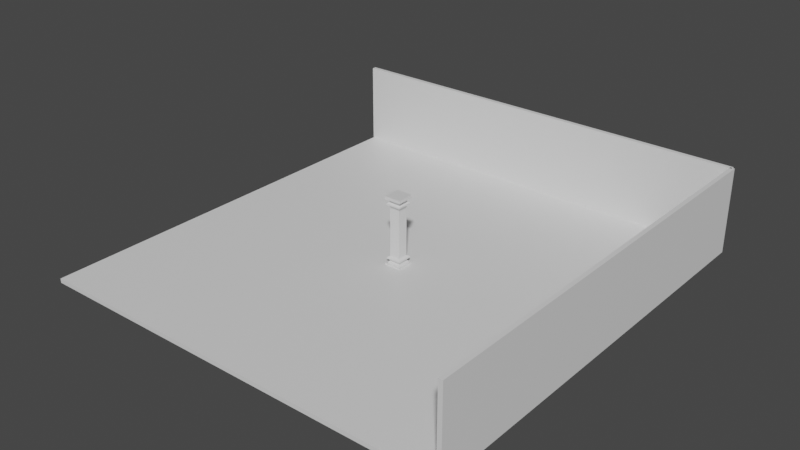 # Source: CornerWithColumn.blend  (saved by Blender 2.81.16; exported with 4.5.12 LTS)
import bpy
from mathutils import Matrix  # noqa: F401  (used for matrix-valued properties, if any)

bpy.ops.wm.read_factory_settings(use_empty=True)
scene = bpy.context.scene
scene.name = 'Scene'

# ---- collections
col_collection = bpy.data.collections.new('Collection'); scene.collection.children.link(col_collection)

# ---- materials (node trees are filled in below, after node groups)
mat_notfloormaterial = bpy.data.materials.new('NotFloorMaterial')
mat_notfloormaterial.alpha_threshold = 0.0
mat_notfloormaterial.use_transparent_shadow = False
mat_notfloormaterial.line_color = (0.0, 0.0, 0.0, 1.0)
mat_floormaterial = bpy.data.materials.new('FloorMaterial')
mat_floormaterial.use_transparent_shadow = False
mat_columnmaterial = bpy.data.materials.new('ColumnMaterial')
mat_columnmaterial.alpha_threshold = 0.0
mat_columnmaterial.use_transparent_shadow = False
mat_columnmaterial.line_color = (0.0, 0.0, 0.0, 1.0)
mat_material = bpy.data.materials.new('Material')
mat_material.use_transparent_shadow = False

# ---- material node trees
mat_notfloormaterial.use_nodes = True; mat_notfloormaterial.node_tree.nodes.clear()
_N = mat_notfloormaterial.node_tree.nodes; _L = mat_notfloormaterial.node_tree.links
n0 = _N.new('ShaderNodeOutputMaterial'); n0.name = 'Material Output'; n0.location = (300, 300)
n1 = _N.new('ShaderNodeBsdfPrincipled'); n1.name = 'Principled BSDF'; n1.location = (10, 300)
n1.distribution = 'GGX'
n1.subsurface_method = 'BURLEY'
n1.inputs[2].default_value = 0.4
n1.inputs[3].default_value = 1.45
n1.inputs[27].default_value = (0.0, 0.0, 0.0, 1.0)
n1.inputs[28].default_value = 1.0
_L.new(n1.outputs[0], n0.inputs[0])
n0.is_active_output = True
mat_floormaterial.use_nodes = True; mat_floormaterial.node_tree.nodes.clear()
_N = mat_floormaterial.node_tree.nodes; _L = mat_floormaterial.node_tree.links
n0 = _N.new('ShaderNodeOutputMaterial'); n0.name = 'Material Output'; n0.location = (300, 300)
n1 = _N.new('ShaderNodeBsdfPrincipled'); n1.name = 'Principled BSDF'; n1.location = (10, 300)
n1.distribution = 'GGX'
n1.subsurface_method = 'BURLEY'
n1.inputs[3].default_value = 1.45
n1.inputs[27].default_value = (0.0, 0.0, 0.0, 1.0)
n1.inputs[28].default_value = 1.0
_L.new(n1.outputs[0], n0.inputs[0])
n0.is_active_output = True
mat_columnmaterial.use_nodes = True; mat_columnmaterial.node_tree.nodes.clear()
_N = mat_columnmaterial.node_tree.nodes; _L = mat_columnmaterial.node_tree.links
n0 = _N.new('ShaderNodeOutputMaterial'); n0.name = 'Material Output'; n0.location = (300, 300)
n1 = _N.new('ShaderNodeBsdfPrincipled'); n1.name = 'Principled BSDF'; n1.location = (10, 300)
n1.distribution = 'GGX'
n1.subsurface_method = 'BURLEY'
n1.inputs[2].default_value = 0.4
n1.inputs[3].default_value = 1.45
n1.inputs[27].default_value = (0.0, 0.0, 0.0, 1.0)
n1.inputs[28].default_value = 1.0
_L.new(n1.outputs[0], n0.inputs[0])
n0.is_active_output = True
mat_material.use_nodes = True; mat_material.node_tree.nodes.clear()
_N = mat_material.node_tree.nodes; _L = mat_material.node_tree.links
n0 = _N.new('ShaderNodeOutputMaterial'); n0.name = 'Material Output'; n0.location = (300, 300)
n1 = _N.new('ShaderNodeBsdfPrincipled'); n1.name = 'Principled BSDF'; n1.location = (10, 300)
n1.distribution = 'GGX'
n1.subsurface_method = 'BURLEY'
n1.inputs[3].default_value = 1.45
n1.inputs[27].default_value = (0.0, 0.0, 0.0, 1.0)
n1.inputs[28].default_value = 1.0
_L.new(n1.outputs[0], n0.inputs[0])
n0.is_active_output = True

# ---- world
world_world = bpy.data.worlds.new('World'); scene.world = world_world
world_world.use_nodes = True; world_world.node_tree.nodes.clear()
_N = world_world.node_tree.nodes; _L = world_world.node_tree.links
n0 = _N.new('ShaderNodeOutputWorld'); n0.name = 'World Output'; n0.location = (300, 300)
n1 = _N.new('ShaderNodeBackground'); n1.name = 'Background'; n1.location = (10, 300)
n1.inputs[0].default_value = (0.05088, 0.05088, 0.05088, 1.0)
_L.new(n1.outputs[0], n0.inputs[0])
n0.is_active_output = True
world_world.color = (0.05088, 0.05088, 0.05088)
world_world.use_sun_shadow = False
world_world.sun_shadow_jitter_overblur = 0.0

# ---- meshes
me_cube = bpy.data.meshes.new('Cube')
me_cube.from_pydata([(1.0, 1.0, 1.0), (1.0, 1.0, -1.0), (1.0, -1.0, 1.0), (1.0, -1.0, -1.0), (-1.0, 1.0, 1.0), (-1.0, 1.0, -1.0), (-1.0, -1.0, 1.0), (-1.0, -1.0, -1.0)], [], [(0, 4, 6, 2), (3, 2, 6, 7), (7, 6, 4, 5), (5, 1, 3, 7), (1, 0, 2, 3), (5, 4, 0, 1)])
me_cube.polygons.foreach_set('material_index', [1, 0, 0, 0, 0, 0])
_uv = me_cube.uv_layers.new(name='UVMap')
_uv.uv.foreach_set('vector', [9.998e-05, 0.0001003, 0.9999, 9.998e-05, 0.9999, 0.9999, 0.0001001, 0.9999, 0.375, 0.75, 0.625, 0.75, 0.625, 1.0, 0.375, 1.0, 0.375, 0.0, 0.625, 0.0, 0.625, 0.25, 0.375, 0.25, 0.125, 0.5, 0.375, 0.5, 0.375, 0.75, 0.125, 0.75, 0.375, 0.5, 0.625, 0.5, 0.625, 0.75, 0.375, 0.75, 0.375, 0.25, 0.625, 0.25, 0.625, 0.5, 0.375, 0.5])
me_cube.materials.append(mat_notfloormaterial)
me_cube.materials.append(mat_floormaterial)
me_cube.use_remesh_preserve_volume = False
me_cube.use_remesh_preserve_attributes = False
me_cube.use_mirror_vertex_groups = False
me_cube.update()
me_cube_001 = bpy.data.meshes.new('Cube.001')
me_cube_001.from_pydata([(1.583, 1.583, -0.5285), (1.583, 1.583, -1.106), (1.583, -1.583, -0.5285), (1.583, -1.583, -1.106), (-1.583, 1.583, -0.5285), (-1.583, 1.583, -1.106), (-1.583, -1.583, -0.5285), (-1.583, -1.583, -1.106), (1.215, -1.215, -0.5285), (-1.215, -1.215, -0.5285), (1.215, 1.215, -0.5285), (-1.215, 1.215, -0.5285), (1.583, -1.583, -0.5285), (-1.583, -1.583, -0.5285), (1.583, 1.583, -0.5285), (-1.583, 1.583, -0.5285), (1.215, -1.215, -0.3677), (-1.215, -1.215, -0.3677), (1.215, 1.215, -0.3677), (-1.215, 1.215, -0.3677), (1.147, -1.147, -0.2203), (-1.147, -1.147, -0.2203), (1.147, 1.147, -0.2203), (-1.147, 1.147, -0.2203), (1.147, -1.147, -0.2203), (-1.147, -1.147, -0.2203), (1.147, 1.147, -0.2203), (-1.147, 1.147, -0.2203), (1.099, -1.099, -0.2203), (-1.099, -1.099, -0.2203), (1.099, 1.099, -0.2203), (-1.099, 1.099, -0.2203), (1.147, -1.147, -0.2203), (-1.147, -1.147, -0.2203), (1.147, 1.147, -0.2203), (-1.147, 1.147, -0.2203), (1.024, -1.024, -0.1076), (-1.024, -1.024, -0.1076), (1.024, 1.024, -0.1076), (-1.024, 1.024, -0.1076), (1.024, -1.024, 0.05023), (-1.024, -1.024, 0.05023), (1.024, 1.024, 0.05023), (-1.024, 1.024, 0.05023), (1.389, -1.389, 0.2757), (-1.389, -1.389, 0.2757), (1.389, 1.389, 0.2757), (-1.389, 1.389, 0.2757), (1.389, -1.389, 0.5822), (-1.389, -1.389, 0.5822), (1.389, 1.389, 0.5822), (-1.389, 1.389, 0.5822), (0.9719, -0.9719, 0.8539), (-0.9719, -0.9719, 0.8539), (0.9719, 0.9719, 0.8539), (-0.9719, 0.9719, 0.8539), (0.9719, -0.9719, 5.508), (-0.9719, -0.9719, 5.508), (0.9719, 0.9719, 5.508), (-0.9719, 0.9719, 5.508), (1.583, -1.583, 11.54), (1.583, -1.583, 12.12), (1.583, 1.583, 11.54), (1.583, 1.583, 12.12), (-1.583, -1.583, 11.54), (-1.583, -1.583, 12.12), (-1.583, 1.583, 11.54), (-1.583, 1.583, 12.12), (1.215, 1.215, 11.54), (-1.215, 1.215, 11.54), (1.215, -1.215, 11.54), (-1.215, -1.215, 11.54), (1.583, 1.583, 11.54), (-1.583, 1.583, 11.54), (1.583, -1.583, 11.54), (-1.583, -1.583, 11.54), (1.215, 1.215, 11.38), (-1.215, 1.215, 11.38), (1.215, -1.215, 11.38), (-1.215, -1.215, 11.38), (1.147, 1.147, 11.24), (-1.147, 1.147, 11.24), (1.147, -1.147, 11.24), (-1.147, -1.147, 11.24), (1.147, 1.147, 11.24), (-1.147, 1.147, 11.24), (1.147, -1.147, 11.24), (-1.147, -1.147, 11.24), (1.099, 1.099, 11.24), (-1.099, 1.099, 11.24), (1.099, -1.099, 11.24), (-1.099, -1.099, 11.24), (1.147, 1.147, 11.24), (-1.147, 1.147, 11.24), (1.147, -1.147, 11.24), (-1.147, -1.147, 11.24), (1.024, 1.024, 11.12), (-1.024, 1.024, 11.12), (1.024, -1.024, 11.12), (-1.024, -1.024, 11.12), (1.024, 1.024, 10.97), (-1.024, 1.024, 10.97), (1.024, -1.024, 10.97), (-1.024, -1.024, 10.97), (1.389, 1.389, 10.74), (-1.389, 1.389, 10.74), (1.389, -1.389, 10.74), (-1.389, -1.389, 10.74), (1.389, 1.389, 10.43), (-1.389, 1.389, 10.43), (1.389, -1.389, 10.43), (-1.389, -1.389, 10.43), (0.9719, 0.9719, 10.16), (-0.9719, 0.9719, 10.16), (0.9719, -0.9719, 10.16), (-0.9719, -0.9719, 10.16), (0.9719, 0.9719, 5.508), (-0.9719, 0.9719, 5.508), (0.9719, -0.9719, 5.508), (-0.9719, -0.9719, 5.508)], [], [(0, 4, 15, 14), (3, 2, 6, 7), (7, 6, 4, 5), (5, 1, 3, 7), (1, 0, 2, 3), (5, 4, 0, 1), (11, 9, 17, 19), (6, 2, 12, 13), (4, 6, 13, 15), (2, 0, 14, 12), (8, 9, 13, 12), (10, 8, 12, 14), (9, 11, 15, 13), (11, 10, 14, 15), (17, 16, 20, 21), (9, 8, 16, 17), (10, 11, 19, 18), (8, 10, 18, 16), (22, 23, 27, 26), (18, 19, 23, 22), (16, 18, 22, 20), (19, 17, 21, 23), (27, 25, 33, 35), (20, 22, 26, 24), (23, 21, 25, 27), (21, 20, 24, 25), (28, 30, 38, 36), (25, 24, 32, 33), (26, 27, 35, 34), (24, 26, 34, 32), (28, 29, 33, 32), (30, 28, 32, 34), (29, 31, 35, 33), (31, 30, 34, 35), (39, 37, 41, 43), (31, 29, 37, 39), (29, 28, 36, 37), (30, 31, 39, 38), (42, 43, 47, 46), (37, 36, 40, 41), (38, 39, 43, 42), (36, 38, 42, 40), (47, 45, 49, 51), (40, 42, 46, 44), (43, 41, 45, 47), (41, 40, 44, 45), (51, 49, 53, 55), (45, 44, 48, 49), (46, 47, 51, 50), (44, 46, 50, 48), (54, 55, 59, 58), (49, 48, 52, 53), (50, 51, 55, 54), (48, 50, 54, 52), (58, 59, 57, 56), (52, 54, 58, 56), (55, 53, 57, 59), (53, 52, 56, 57), (60, 64, 75, 74), (63, 62, 66, 67), (67, 66, 64, 65), (65, 61, 63, 67), (61, 60, 62, 63), (65, 64, 60, 61), (71, 69, 77, 79), (66, 62, 72, 73), (64, 66, 73, 75), (62, 60, 74, 72), (68, 69, 73, 72), (70, 68, 72, 74), (69, 71, 75, 73), (71, 70, 74, 75), (77, 76, 80, 81), (69, 68, 76, 77), (70, 71, 79, 78), (68, 70, 78, 76), (82, 83, 87, 86), (78, 79, 83, 82), (76, 78, 82, 80), (79, 77, 81, 83), (87, 85, 93, 95), (80, 82, 86, 84), (83, 81, 85, 87), (81, 80, 84, 85), (88, 90, 98, 96), (85, 84, 92, 93), (86, 87, 95, 94), (84, 86, 94, 92), (88, 89, 93, 92), (90, 88, 92, 94), (89, 91, 95, 93), (91, 90, 94, 95), (99, 97, 101, 103), (91, 89, 97, 99), (89, 88, 96, 97), (90, 91, 99, 98), (102, 103, 107, 106), (97, 96, 100, 101), (98, 99, 103, 102), (96, 98, 102, 100), (107, 105, 109, 111), (100, 102, 106, 104), (103, 101, 105, 107), (101, 100, 104, 105), (111, 109, 113, 115), (105, 104, 108, 109), (106, 107, 111, 110), (104, 106, 110, 108), (114, 115, 119, 118), (109, 108, 112, 113), (110, 111, 115, 114), (108, 110, 114, 112), (118, 119, 117, 116), (112, 114, 118, 116), (115, 113, 117, 119), (113, 112, 116, 117)])
_uv = me_cube_001.uv_layers.new(name='UVMap')
_uv.uv.foreach_set('vector', [0.6551, 0.3922, 0.3096, 0.3922, 0.3096, 0.3861, 0.6551, 0.3861, 0.3386, 0.9128, 0.3386, 0.8439, 0.7162, 0.8439, 0.7162, 0.9128, 0.4549, 0.6479, 0.393, 0.6479, 0.393, 0.3087, 0.4549, 0.3087, 0.9999, 0.9999, 0.0001001, 0.9999, 9.998e-05, 0.0001001, 0.9999, 9.998e-05, 0.9279, 0.3461, 0.9998, 0.3461, 0.9998, 0.7401, 0.9279, 0.7401, 0.3096, 0.4552, 0.3096, 0.3922, 0.6551, 0.3922, 0.6551, 0.4552, 0.3476, 0.3482, 0.3476, 0.6085, 0.3304, 0.6085, 0.3304, 0.3482, 0.7162, 0.8439, 0.3386, 0.8439, 0.3386, 0.8373, 0.7162, 0.8373, 0.393, 0.3087, 0.393, 0.6479, 0.3871, 0.6479, 0.3871, 0.3087, 0.06888, 0.4345, 0.06635, 0.07162, 0.07408, 0.07835, 0.07561, 0.4268, 0.3826, 0.7934, 0.6723, 0.7934, 0.7162, 0.8373, 0.3386, 0.8373, 0.8095, 0.6942, 0.8095, 0.3919, 0.8554, 0.3461, 0.8554, 0.7401, 0.3476, 0.6085, 0.3476, 0.3482, 0.3871, 0.3087, 0.3871, 0.6479, 0.3498, 0.3459, 0.6149, 0.3459, 0.6551, 0.3861, 0.3096, 0.3861, 0.6723, 0.7742, 0.3826, 0.7742, 0.3907, 0.7549, 0.6642, 0.7549, 0.6723, 0.7934, 0.3826, 0.7934, 0.3826, 0.7742, 0.6723, 0.7742, 0.6149, 0.3459, 0.3498, 0.3459, 0.3498, 0.3284, 0.6149, 0.3284, 0.8095, 0.3919, 0.8095, 0.6942, 0.7895, 0.6942, 0.7895, 0.3919, 0.1409, 0.1475, 0.3557, 0.1427, 0.3523, 0.1463, 0.1445, 0.1509, 0.6149, 0.3284, 0.3498, 0.3284, 0.3572, 0.3107, 0.6075, 0.3107, 0.7895, 0.3919, 0.7895, 0.6942, 0.7693, 0.6858, 0.7693, 0.4004, 0.3304, 0.3482, 0.3304, 0.6085, 0.313, 0.6012, 0.313, 0.3554, 0.3523, 0.1463, 0.3548, 0.3546, 0.3504, 0.3508, 0.3484, 0.1509, 0.1448, 0.3604, 0.1409, 0.1475, 0.1445, 0.1509, 0.1481, 0.3569, 0.313, 0.3554, 0.313, 0.6012, 0.3087, 0.6012, 0.3087, 0.3554, 0.3584, 0.3579, 0.1448, 0.3604, 0.1481, 0.3569, 0.3548, 0.3546, 0.00618, 0.3097, 0.00618, 0.03625, 0.02298, 0.04551, 0.02298, 0.3004, 0.02959, 0.000172, 0.3089, 0.0001726, 0.3089, 0.005047, 0.02959, 0.005046, 0.02704, 0.0001401, 0.2824, 0.0001406, 0.2824, 0.004597, 0.02704, 0.004597, 0.1481, 0.3569, 0.1445, 0.1509, 0.1489, 0.1547, 0.1519, 0.3525, 0.303, 0.01093, 0.03548, 0.01093, 0.02959, 0.005046, 0.3089, 0.005047, 0.00618, 0.03625, 0.00618, 0.3097, 0.0001664, 0.3157, 0.0001669, 0.03024, 0.2762, 0.005517, 0.03234, 0.005517, 0.02697, 0.0001528, 0.2816, 0.0001533, 0.277, 0.009976, 0.03242, 0.009977, 0.02704, 0.004597, 0.2824, 0.004597, 0.04059, 0.02051, 0.268, 0.02051, 0.268, 0.03802, 0.04059, 0.03802, 0.03234, 0.005517, 0.2762, 0.005517, 0.268, 0.02051, 0.04059, 0.02051, 0.03548, 0.01093, 0.303, 0.01093, 0.2939, 0.02737, 0.04453, 0.02737, 0.03242, 0.009977, 0.277, 0.009976, 0.2687, 0.02501, 0.0407, 0.02501, 0.0407, 0.04258, 0.2687, 0.04258, 0.3093, 0.09027, 0.0001401, 0.09027, 0.04453, 0.02737, 0.2939, 0.02737, 0.2939, 0.04658, 0.04453, 0.04658, 0.0407, 0.02501, 0.2687, 0.02501, 0.2687, 0.04258, 0.0407, 0.04258, 0.02298, 0.3004, 0.02298, 0.04551, 0.04262, 0.04551, 0.04262, 0.3004, 0.0001528, 0.08558, 0.3084, 0.08558, 0.3084, 0.1196, 0.0001528, 0.1196, 0.04262, 0.3004, 0.04262, 0.04551, 0.09593, 0.0001664, 0.09593, 0.3457, 0.04059, 0.03802, 0.268, 0.03802, 0.3084, 0.08558, 0.0001528, 0.08558, 0.04453, 0.04658, 0.2939, 0.04658, 0.3383, 0.09875, 0.000172, 0.09875, 0.0001528, 0.1196, 0.3084, 0.1196, 0.2621, 0.1748, 0.04641, 0.1748, 0.000172, 0.09875, 0.3383, 0.09875, 0.3383, 0.1361, 0.000172, 0.1361, 0.0001401, 0.09027, 0.3093, 0.09027, 0.3093, 0.1244, 0.0001401, 0.1244, 0.09593, 0.3457, 0.09593, 0.0001664, 0.1341, 0.0001664, 0.1341, 0.3457, 0.04654, 0.1798, 0.2629, 0.1798, 0.2629, 0.6978, 0.04654, 0.6978, 0.000172, 0.1361, 0.3383, 0.1361, 0.2876, 0.1966, 0.05092, 0.1966, 0.0001401, 0.1244, 0.3093, 0.1244, 0.2629, 0.1798, 0.04654, 0.1798, 0.1341, 0.3457, 0.1341, 0.0001664, 0.196, 0.05203, 0.196, 0.2939, 0.2876, 0.9998, 0.05092, 0.9998, 0.05092, 0.7632, 0.2876, 0.7632, 0.196, 0.2939, 0.196, 0.05203, 0.775, 0.05203, 0.775, 0.2939, 0.04641, 0.1748, 0.2621, 0.1748, 0.2621, 0.6913, 0.04641, 0.6913, 0.05092, 0.1966, 0.2876, 0.1966, 0.2876, 0.7632, 0.05092, 0.7632, 0.9334, 0.06766, 0.9334, 0.4318, 0.9257, 0.4251, 0.9266, 0.07536, 0.3096, 0.5201, 0.3096, 0.4555, 0.6633, 0.4555, 0.6633, 0.5201, 0.5988, 0.6602, 0.5347, 0.6602, 0.5347, 0.3087, 0.5988, 0.3087, 9.998e-05, 9.998e-05, 0.9999, 0.0001003, 0.9999, 0.9999, 9.998e-05, 0.9999, 0.9276, 0.7401, 0.8557, 0.7401, 0.8557, 0.3461, 0.9276, 0.3461, 0.7252, 0.9132, 0.7252, 0.9837, 0.3386, 0.9837, 0.3386, 0.9132, 0.4945, 0.3486, 0.4945, 0.6117, 0.4771, 0.6117, 0.4771, 0.3486, 0.5697, 0.4334, 0.5669, 0.06733, 0.5747, 0.07424, 0.5765, 0.4257, 0.9334, 0.4318, 0.5697, 0.4334, 0.5765, 0.4257, 0.9257, 0.4251, 0.5669, 0.06733, 0.9334, 0.06766, 0.9266, 0.07536, 0.5747, 0.07424, 0.6067, 0.1087, 0.6099, 0.3937, 0.5765, 0.4257, 0.5747, 0.07424, 0.8922, 0.107, 0.6069, 0.108, 0.5747, 0.07424, 0.9266, 0.07536, 0.4945, 0.6117, 0.4945, 0.3486, 0.5344, 0.3087, 0.5344, 0.6515, 0.7175, 0.3418, 0.7175, 0.04514, 0.7625, 0.000172, 0.7625, 0.3868, 0.581, 0.5385, 0.3096, 0.5385, 0.3172, 0.5203, 0.5734, 0.5203, 0.581, 0.5564, 0.3096, 0.5564, 0.3096, 0.5385, 0.581, 0.5385, 0.7175, 0.04514, 0.7175, 0.3418, 0.6979, 0.3418, 0.6979, 0.04514, 0.8155, 0.0001664, 0.8155, 0.3025, 0.7955, 0.3025, 0.7955, 0.0001664, 0.8567, 0.1419, 0.8593, 0.3557, 0.8558, 0.3523, 0.8533, 0.1455, 0.6979, 0.04514, 0.6979, 0.3418, 0.6781, 0.3335, 0.6781, 0.05343, 0.7955, 0.0001664, 0.7955, 0.3025, 0.7753, 0.2941, 0.7753, 0.008618, 0.4771, 0.3486, 0.4771, 0.6117, 0.4595, 0.6043, 0.4595, 0.3559, 0.8558, 0.3523, 0.6492, 0.3554, 0.653, 0.351, 0.8514, 0.3486, 0.642, 0.1443, 0.8567, 0.1419, 0.8533, 0.1455, 0.6456, 0.1478, 0.4595, 0.3559, 0.4595, 0.6043, 0.4552, 0.6043, 0.4552, 0.3559, 0.6459, 0.359, 0.642, 0.1443, 0.6456, 0.1478, 0.6492, 0.3554, 0.0001664, 0.6556, 0.0001664, 0.3822, 0.01697, 0.3914, 0.01697, 0.6463, 0.6492, 0.3554, 0.6456, 0.1478, 0.6501, 0.1517, 0.653, 0.351, 0.6781, 0.7089, 0.6781, 0.3871, 0.6837, 0.3871, 0.6837, 0.7089, 0.6456, 0.1478, 0.8533, 0.1455, 0.8495, 0.15, 0.6501, 0.1517, 0.6546, 0.1569, 0.6582, 0.3466, 0.653, 0.351, 0.6501, 0.1517, 0.8444, 0.1544, 0.6546, 0.1569, 0.6501, 0.1517, 0.8495, 0.15, 0.3141, 0.03234, 0.3141, 0.2762, 0.3087, 0.2816, 0.3087, 0.02697, 0.847, 0.3435, 0.8444, 0.1544, 0.8495, 0.15, 0.8514, 0.3486, 0.3291, 0.268, 0.3291, 0.04059, 0.3466, 0.04059, 0.3466, 0.268, 0.3141, 0.2762, 0.3141, 0.03234, 0.3291, 0.04059, 0.3291, 0.268, 0.3096, 0.278, 0.3096, 0.03254, 0.3247, 0.04085, 0.3247, 0.2697, 0.6423, 0.7545, 0.374, 0.7545, 0.3831, 0.738, 0.6332, 0.738, 0.6332, 0.7188, 0.3831, 0.7188, 0.3386, 0.6664, 0.6777, 0.6664, 0.3247, 0.2697, 0.3247, 0.04085, 0.3423, 0.04085, 0.3423, 0.2697, 0.6332, 0.738, 0.3831, 0.738, 0.3831, 0.7188, 0.6332, 0.7188, 0.01697, 0.6463, 0.01697, 0.3914, 0.03661, 0.3914, 0.03661, 0.6463, 0.3941, 0.3084, 0.3941, 0.0001528, 0.4281, 0.0001528, 0.4281, 0.3084, 0.03661, 0.6463, 0.03661, 0.3914, 0.08992, 0.3461, 0.08992, 0.6916, 0.3466, 0.268, 0.3466, 0.04059, 0.3941, 0.0001528, 0.3941, 0.3084, 0.3423, 0.2697, 0.3423, 0.04085, 0.3902, 0.0001401, 0.3902, 0.3104, 0.4281, 0.3084, 0.4281, 0.0001528, 0.4834, 0.04641, 0.4834, 0.2621, 0.3902, 0.3104, 0.3902, 0.0001401, 0.4244, 0.0001401, 0.4244, 0.3104, 0.6777, 0.6664, 0.3386, 0.6664, 0.3386, 0.629, 0.6777, 0.629, 0.08992, 0.6916, 0.08992, 0.3461, 0.1281, 0.3461, 0.1281, 0.6916, 0.6268, 0.5683, 0.3895, 0.5683, 0.3895, 0.000172, 0.6268, 0.0001721, 0.4244, 0.3104, 0.4244, 0.0001401, 0.48, 0.0467, 0.48, 0.2638, 0.6777, 0.629, 0.3386, 0.629, 0.3895, 0.5683, 0.6268, 0.5683, 0.1281, 0.6916, 0.1281, 0.3461, 0.19, 0.3979, 0.19, 0.6398, 0.7513, 0.25, 0.7519, 0.2506, 0.7513, 0.2513, 0.7506, 0.2506, 0.19, 0.6398, 0.19, 0.3979, 0.769, 0.3979, 0.769, 0.6398, 0.4834, 0.2621, 0.4834, 0.04641, 0.9998, 0.04641, 0.9998, 0.2621, 0.48, 0.2638, 0.48, 0.0467, 0.9999, 0.0467, 0.9999, 0.2638])
me_cube_001.materials.append(mat_columnmaterial)
me_cube_001.use_remesh_preserve_volume = False
me_cube_001.use_remesh_preserve_attributes = False
me_cube_001.use_mirror_vertex_groups = False
me_cube_001.update()
me_cube_002 = bpy.data.meshes.new('Cube.002')
me_cube_002.from_pydata([(-1.0, -1.0, -1.0), (-1.0, -1.0, 1.0), (-1.0, 1.0, -1.0), (-1.0, 1.0, 1.0), (1.0, -1.0, -1.0), (1.0, -1.0, 1.0), (1.0, 1.0, -1.0), (1.0, 1.0, 1.0)], [], [(0, 1, 3, 2), (2, 3, 7, 6), (6, 7, 5, 4), (4, 5, 1, 0), (2, 6, 4, 0), (7, 3, 1, 5)])
_uv = me_cube_002.uv_layers.new(name='UVMap')
_uv.uv.foreach_set('vector', [0.375, 0.0, 0.625, 0.0, 0.625, 0.25, 0.375, 0.25, 0.375, 0.25, 0.625, 0.25, 0.625, 0.5, 0.375, 0.5, 0.375, 0.5, 0.625, 0.5, 0.625, 0.75, 0.375, 0.75, 0.375, 0.75, 0.625, 0.75, 0.625, 1.0, 0.375, 1.0, 0.125, 0.5, 0.375, 0.5, 0.375, 0.75, 0.125, 0.75, 0.625, 0.5, 0.875, 0.5, 0.875, 0.75, 0.625, 0.75])
me_cube_002.materials.append(mat_material)
me_cube_002.use_remesh_fix_poles = True
me_cube_002.use_remesh_preserve_attributes = False
me_cube_002.use_mirror_vertex_groups = False
me_cube_002.update()
me_cube_003 = bpy.data.meshes.new('Cube.003')
me_cube_003.from_pydata([(-1.0, -1.0, -1.0), (-1.0, -1.0, 1.0), (-1.0, 1.0, -1.0), (-1.0, 1.0, 1.0), (1.0, -1.0, -1.0), (1.0, -1.0, 1.0), (1.0, 1.0, -1.0), (1.0, 1.0, 1.0)], [], [(0, 1, 3, 2), (2, 3, 7, 6), (6, 7, 5, 4), (4, 5, 1, 0), (2, 6, 4, 0), (7, 3, 1, 5)])
_uv = me_cube_003.uv_layers.new(name='UVMap')
_uv.uv.foreach_set('vector', [0.375, 0.0, 0.625, 0.0, 0.625, 0.25, 0.375, 0.25, 0.375, 0.25, 0.625, 0.25, 0.625, 0.5, 0.375, 0.5, 0.375, 0.5, 0.625, 0.5, 0.625, 0.75, 0.375, 0.75, 0.375, 0.75, 0.625, 0.75, 0.625, 1.0, 0.375, 1.0, 0.125, 0.5, 0.375, 0.5, 0.375, 0.75, 0.125, 0.75, 0.625, 0.5, 0.875, 0.5, 0.875, 0.75, 0.625, 0.75])
me_cube_003.materials.append(mat_material)
me_cube_003.use_remesh_fix_poles = True
me_cube_003.use_remesh_preserve_attributes = False
me_cube_003.use_mirror_vertex_groups = False
me_cube_003.update()

# ---- objects
ob_floor = bpy.data.objects.new('Floor', me_cube)
ob_column = bpy.data.objects.new('Column', me_cube_001)
ob_wall = bpy.data.objects.new('Wall', me_cube_002)
ob_wall_001 = bpy.data.objects.new('Wall.001', me_cube_003)

# ---- transforms, parenting, visibility, modifiers, constraints
ob_floor.location = (0.0, 0.0, 0.0)
ob_floor.scale = (10.0, 10.0, 0.1)
ob_floor.lock_rotations_4d = False
ob_floor.empty_display_type = 'ARROWS'
ob_floor.lineart.crease_threshold = 0.0
ob_column.location = (0.0, 0.0, 0.3)
ob_column.scale = (0.25, 0.25, 0.25)
ob_column.lock_rotations_4d = False
ob_column.empty_display_type = 'ARROWS'
ob_column.lineart.crease_threshold = 0.0
ob_wall.location = (10.0, 0.0, 2.0)
ob_wall.scale = (0.1, 10.0, 2.0)
ob_wall.lineart.crease_threshold = 0.0
ob_wall_001.location = (0.0, 10.0, 2.0)
ob_wall_001.rotation_euler = (0.0, 0.0, 1.571)
ob_wall_001.scale = (0.1, 10.0, 2.0)
ob_wall_001.lineart.crease_threshold = 0.0

# ---- collection membership
col_collection.objects.link(ob_floor)
col_collection.objects.link(ob_column)
col_collection.objects.link(ob_wall)
col_collection.objects.link(ob_wall_001)

# ---- scene / render settings (as saved in the file)
scene.frame_start = 1; scene.frame_end = 250; scene.frame_set(1)
scene.render.engine = 'BLENDER_EEVEE_NEXT'
scene.cycles.use_denoising = False
scene.cycles.samples = 128
scene.cycles.sampling_pattern = 'TABULATED_SOBOL'
scene.cycles.use_adaptive_sampling = False
scene.cycles.use_light_tree = False
scene.view_settings.view_transform = 'Filmic'
bpy.context.view_layer.update()

# ---- added for rendering (the .blend has no active camera and no usable light): camera, sun
cam_auto = bpy.data.cameras.new('AutoCamera')
cam_auto.lens = 50.0
cam_auto.sensor_width = 36.0
cam_auto.clip_end = 1000.0
ob_auto_camera = bpy.data.objects.new('AutoCamera', cam_auto)
scene.collection.objects.link(ob_auto_camera)
ob_auto_camera.location = (26.6223, -31.8368, 23.2079)
ob_auto_camera.rotation_euler = (1.09748, -7.21219e-08, 0.694738)
scene.camera = ob_auto_camera
light_auto_sun = bpy.data.lights.new('AutoSun', 'SUN')
light_auto_sun.energy = 3.0
light_auto_sun.angle = 0.0523599
ob_auto_sun = bpy.data.objects.new('AutoSun', light_auto_sun)
scene.collection.objects.link(ob_auto_sun)
ob_auto_sun.rotation_euler = (0.872665, 0.174533, 0.523599)
bpy.context.view_layer.update()
